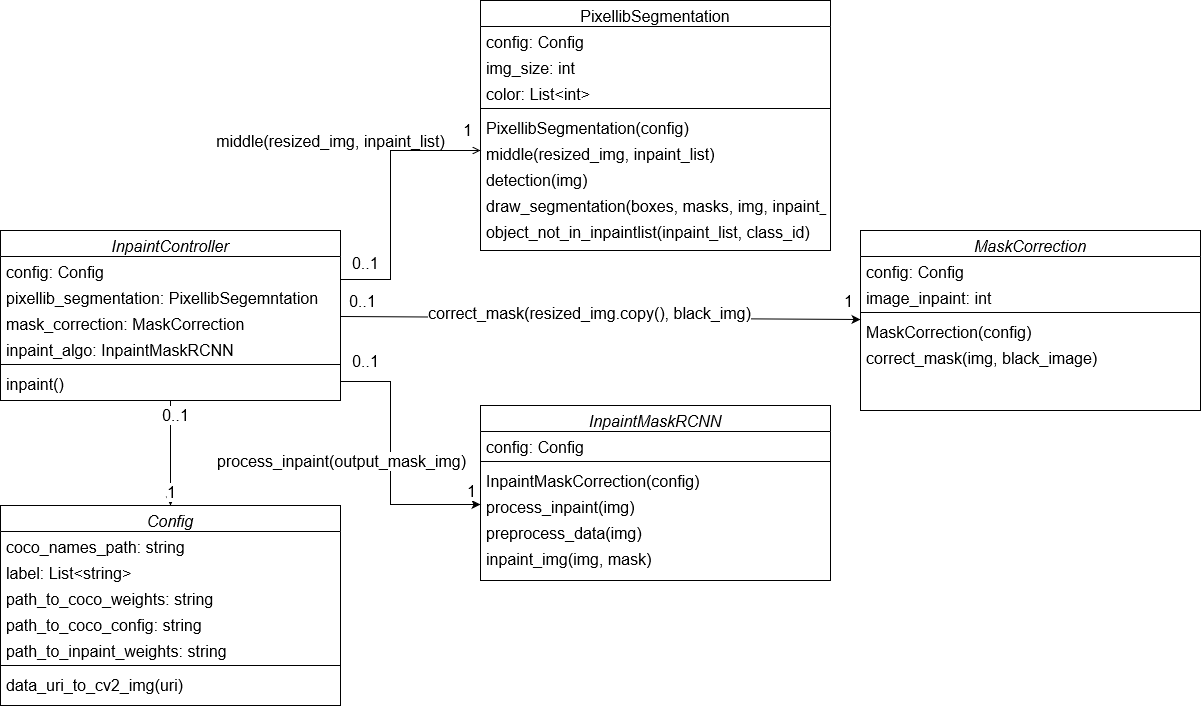

The diagram above was exported from draw.io. Its source (the exported page's mxGraphModel, read from the mxfile embedded in the PNG):
<mxGraphModel dx="2310" dy="1975" grid="1" gridSize="10" guides="1" tooltips="1" connect="1" arrows="1" fold="1" page="1" pageScale="1" pageWidth="827" pageHeight="1169" math="0" shadow="0">
  <root>
    <mxCell id="WIyWlLk6GJQsqaUBKTNV-0" />
    <mxCell id="WIyWlLk6GJQsqaUBKTNV-1" parent="WIyWlLk6GJQsqaUBKTNV-0" />
    <mxCell id="WJJ1jg101ODpLNlY3qlD-9" style="edgeStyle=orthogonalEdgeStyle;rounded=0;orthogonalLoop=1;jettySize=auto;html=1;exitX=0.5;exitY=1;exitDx=0;exitDy=0;entryX=0.5;entryY=0;entryDx=0;entryDy=0;fontSize=16;" parent="WIyWlLk6GJQsqaUBKTNV-1" source="zkfFHV4jXpPFQw0GAbJ--0" target="WJJ1jg101ODpLNlY3qlD-0" edge="1">
      <mxGeometry relative="1" as="geometry" />
    </mxCell>
    <mxCell id="WJJ1jg101ODpLNlY3qlD-10" value="0..1" style="edgeLabel;html=1;align=center;verticalAlign=middle;resizable=0;points=[];fontSize=16;" parent="WJJ1jg101ODpLNlY3qlD-9" vertex="1" connectable="0">
      <mxGeometry x="-0.7333" y="4" relative="1" as="geometry">
        <mxPoint as="offset" />
      </mxGeometry>
    </mxCell>
    <mxCell id="WJJ1jg101ODpLNlY3qlD-11" value="1" style="edgeLabel;html=1;align=center;verticalAlign=middle;resizable=0;points=[];fontSize=16;" parent="WJJ1jg101ODpLNlY3qlD-9" vertex="1" connectable="0">
      <mxGeometry x="0.7333" y="-1" relative="1" as="geometry">
        <mxPoint x="1" as="offset" />
      </mxGeometry>
    </mxCell>
    <mxCell id="zkfFHV4jXpPFQw0GAbJ--0" value="InpaintController" style="swimlane;fontStyle=2;align=center;verticalAlign=top;childLayout=stackLayout;horizontal=1;startSize=26;horizontalStack=0;resizeParent=1;resizeLast=0;collapsible=1;marginBottom=0;rounded=0;shadow=0;strokeWidth=1;fontSize=16;" parent="WIyWlLk6GJQsqaUBKTNV-1" vertex="1">
      <mxGeometry x="-20" y="110" width="340" height="170" as="geometry">
        <mxRectangle x="230" y="140" width="160" height="26" as="alternateBounds" />
      </mxGeometry>
    </mxCell>
    <mxCell id="gBL0n0PFfUWfjec8VvNy-0" value="config: Config" style="text;align=left;verticalAlign=top;spacingLeft=4;spacingRight=4;overflow=hidden;rotatable=0;points=[[0,0.5],[1,0.5]];portConstraint=eastwest;rounded=0;shadow=0;html=0;fontSize=16;" parent="zkfFHV4jXpPFQw0GAbJ--0" vertex="1">
      <mxGeometry y="26" width="340" height="26" as="geometry" />
    </mxCell>
    <mxCell id="zkfFHV4jXpPFQw0GAbJ--1" value="pixellib_segmentation: PixellibSegemntation" style="text;align=left;verticalAlign=top;spacingLeft=4;spacingRight=4;overflow=hidden;rotatable=0;points=[[0,0.5],[1,0.5]];portConstraint=eastwest;fontSize=16;" parent="zkfFHV4jXpPFQw0GAbJ--0" vertex="1">
      <mxGeometry y="52" width="340" height="26" as="geometry" />
    </mxCell>
    <mxCell id="zkfFHV4jXpPFQw0GAbJ--2" value="mask_correction: MaskCorrection" style="text;align=left;verticalAlign=top;spacingLeft=4;spacingRight=4;overflow=hidden;rotatable=0;points=[[0,0.5],[1,0.5]];portConstraint=eastwest;rounded=0;shadow=0;html=0;fontSize=16;" parent="zkfFHV4jXpPFQw0GAbJ--0" vertex="1">
      <mxGeometry y="78" width="340" height="26" as="geometry" />
    </mxCell>
    <mxCell id="zkfFHV4jXpPFQw0GAbJ--3" value="inpaint_algo: InpaintMaskRCNN" style="text;align=left;verticalAlign=top;spacingLeft=4;spacingRight=4;overflow=hidden;rotatable=0;points=[[0,0.5],[1,0.5]];portConstraint=eastwest;rounded=0;shadow=0;html=0;fontSize=16;" parent="zkfFHV4jXpPFQw0GAbJ--0" vertex="1">
      <mxGeometry y="104" width="340" height="26" as="geometry" />
    </mxCell>
    <mxCell id="zkfFHV4jXpPFQw0GAbJ--4" value="" style="line;html=1;strokeWidth=1;align=left;verticalAlign=middle;spacingTop=-1;spacingLeft=3;spacingRight=3;rotatable=0;labelPosition=right;points=[];portConstraint=eastwest;fontSize=16;" parent="zkfFHV4jXpPFQw0GAbJ--0" vertex="1">
      <mxGeometry y="130" width="340" height="8" as="geometry" />
    </mxCell>
    <mxCell id="zkfFHV4jXpPFQw0GAbJ--5" value="inpaint()" style="text;align=left;verticalAlign=top;spacingLeft=4;spacingRight=4;overflow=hidden;rotatable=0;points=[[0,0.5],[1,0.5]];portConstraint=eastwest;fontSize=16;" parent="zkfFHV4jXpPFQw0GAbJ--0" vertex="1">
      <mxGeometry y="138" width="340" height="26" as="geometry" />
    </mxCell>
    <mxCell id="zkfFHV4jXpPFQw0GAbJ--17" value="PixellibSegmentation" style="swimlane;fontStyle=0;align=center;verticalAlign=top;childLayout=stackLayout;horizontal=1;startSize=26;horizontalStack=0;resizeParent=1;resizeLast=0;collapsible=1;marginBottom=0;rounded=0;shadow=0;strokeWidth=1;fontSize=16;" parent="WIyWlLk6GJQsqaUBKTNV-1" vertex="1">
      <mxGeometry x="460" y="-120" width="350" height="250" as="geometry">
        <mxRectangle x="550" y="140" width="160" height="26" as="alternateBounds" />
      </mxGeometry>
    </mxCell>
    <mxCell id="zkfFHV4jXpPFQw0GAbJ--20" value="config: Config" style="text;align=left;verticalAlign=top;spacingLeft=4;spacingRight=4;overflow=hidden;rotatable=0;points=[[0,0.5],[1,0.5]];portConstraint=eastwest;rounded=0;shadow=0;html=0;fontSize=16;" parent="zkfFHV4jXpPFQw0GAbJ--17" vertex="1">
      <mxGeometry y="26" width="350" height="26" as="geometry" />
    </mxCell>
    <mxCell id="zkfFHV4jXpPFQw0GAbJ--21" value="img_size: int" style="text;align=left;verticalAlign=top;spacingLeft=4;spacingRight=4;overflow=hidden;rotatable=0;points=[[0,0.5],[1,0.5]];portConstraint=eastwest;rounded=0;shadow=0;html=0;fontSize=16;" parent="zkfFHV4jXpPFQw0GAbJ--17" vertex="1">
      <mxGeometry y="52" width="350" height="26" as="geometry" />
    </mxCell>
    <mxCell id="zkfFHV4jXpPFQw0GAbJ--22" value="color: List&lt;int&gt;" style="text;align=left;verticalAlign=top;spacingLeft=4;spacingRight=4;overflow=hidden;rotatable=0;points=[[0,0.5],[1,0.5]];portConstraint=eastwest;rounded=0;shadow=0;html=0;fontSize=16;" parent="zkfFHV4jXpPFQw0GAbJ--17" vertex="1">
      <mxGeometry y="78" width="350" height="26" as="geometry" />
    </mxCell>
    <mxCell id="zkfFHV4jXpPFQw0GAbJ--23" value="" style="line;html=1;strokeWidth=1;align=left;verticalAlign=middle;spacingTop=-1;spacingLeft=3;spacingRight=3;rotatable=0;labelPosition=right;points=[];portConstraint=eastwest;fontSize=16;" parent="zkfFHV4jXpPFQw0GAbJ--17" vertex="1">
      <mxGeometry y="104" width="350" height="8" as="geometry" />
    </mxCell>
    <mxCell id="gBL0n0PFfUWfjec8VvNy-10" value="PixellibSegmentation(config)" style="text;align=left;verticalAlign=top;spacingLeft=4;spacingRight=4;overflow=hidden;rotatable=0;points=[[0,0.5],[1,0.5]];portConstraint=eastwest;fontSize=16;" parent="zkfFHV4jXpPFQw0GAbJ--17" vertex="1">
      <mxGeometry y="112" width="350" height="26" as="geometry" />
    </mxCell>
    <mxCell id="zkfFHV4jXpPFQw0GAbJ--24" value="middle(resized_img, inpaint_list)" style="text;align=left;verticalAlign=top;spacingLeft=4;spacingRight=4;overflow=hidden;rotatable=0;points=[[0,0.5],[1,0.5]];portConstraint=eastwest;fontSize=16;" parent="zkfFHV4jXpPFQw0GAbJ--17" vertex="1">
      <mxGeometry y="138" width="350" height="26" as="geometry" />
    </mxCell>
    <mxCell id="zkfFHV4jXpPFQw0GAbJ--25" value="detection(img)" style="text;align=left;verticalAlign=top;spacingLeft=4;spacingRight=4;overflow=hidden;rotatable=0;points=[[0,0.5],[1,0.5]];portConstraint=eastwest;fontSize=16;" parent="zkfFHV4jXpPFQw0GAbJ--17" vertex="1">
      <mxGeometry y="164" width="350" height="26" as="geometry" />
    </mxCell>
    <mxCell id="gBL0n0PFfUWfjec8VvNy-1" value="draw_segmentation(boxes, masks, img, inpaint_list)" style="text;align=left;verticalAlign=top;spacingLeft=4;spacingRight=4;overflow=hidden;rotatable=0;points=[[0,0.5],[1,0.5]];portConstraint=eastwest;fontSize=16;" parent="zkfFHV4jXpPFQw0GAbJ--17" vertex="1">
      <mxGeometry y="190" width="350" height="26" as="geometry" />
    </mxCell>
    <mxCell id="gBL0n0PFfUWfjec8VvNy-2" value="object_not_in_inpaintlist(inpaint_list, class_id)" style="text;align=left;verticalAlign=top;spacingLeft=4;spacingRight=4;overflow=hidden;rotatable=0;points=[[0,0.5],[1,0.5]];portConstraint=eastwest;fontSize=16;" parent="zkfFHV4jXpPFQw0GAbJ--17" vertex="1">
      <mxGeometry y="216" width="350" height="26" as="geometry" />
    </mxCell>
    <mxCell id="zkfFHV4jXpPFQw0GAbJ--26" value="" style="endArrow=open;shadow=0;strokeWidth=1;rounded=0;endFill=1;edgeStyle=orthogonalEdgeStyle;elbow=vertical;exitX=1;exitY=0.5;exitDx=0;exitDy=0;fontSize=16;" parent="WIyWlLk6GJQsqaUBKTNV-1" source="gBL0n0PFfUWfjec8VvNy-0" target="zkfFHV4jXpPFQw0GAbJ--17" edge="1">
      <mxGeometry x="0.5" y="41" relative="1" as="geometry">
        <mxPoint x="380" y="192" as="sourcePoint" />
        <mxPoint x="540" y="192" as="targetPoint" />
        <mxPoint x="-40" y="32" as="offset" />
        <Array as="points">
          <mxPoint x="370" y="159" />
          <mxPoint x="370" y="30" />
        </Array>
      </mxGeometry>
    </mxCell>
    <mxCell id="zkfFHV4jXpPFQw0GAbJ--27" value="0..1" style="resizable=0;align=left;verticalAlign=bottom;labelBackgroundColor=none;fontSize=16;" parent="zkfFHV4jXpPFQw0GAbJ--26" connectable="0" vertex="1">
      <mxGeometry x="-1" relative="1" as="geometry">
        <mxPoint x="10" y="4" as="offset" />
      </mxGeometry>
    </mxCell>
    <mxCell id="zkfFHV4jXpPFQw0GAbJ--28" value="1" style="resizable=0;align=right;verticalAlign=bottom;labelBackgroundColor=none;fontSize=16;" parent="zkfFHV4jXpPFQw0GAbJ--26" connectable="0" vertex="1">
      <mxGeometry x="1" relative="1" as="geometry">
        <mxPoint x="-7" y="-10" as="offset" />
      </mxGeometry>
    </mxCell>
    <mxCell id="zkfFHV4jXpPFQw0GAbJ--29" value="middle(resized_img, inpaint_list)" style="text;html=1;resizable=0;points=[];;align=center;verticalAlign=middle;labelBackgroundColor=none;rounded=0;shadow=0;strokeWidth=1;fontSize=16;" parent="zkfFHV4jXpPFQw0GAbJ--26" vertex="1" connectable="0">
      <mxGeometry x="0.5" y="49" relative="1" as="geometry">
        <mxPoint x="-80" y="39" as="offset" />
      </mxGeometry>
    </mxCell>
    <mxCell id="gBL0n0PFfUWfjec8VvNy-3" value="MaskCorrection" style="swimlane;fontStyle=2;align=center;verticalAlign=top;childLayout=stackLayout;horizontal=1;startSize=26;horizontalStack=0;resizeParent=1;resizeLast=0;collapsible=1;marginBottom=0;rounded=0;shadow=0;strokeWidth=1;fontSize=16;" parent="WIyWlLk6GJQsqaUBKTNV-1" vertex="1">
      <mxGeometry x="840" y="110" width="340" height="180" as="geometry">
        <mxRectangle x="230" y="140" width="160" height="26" as="alternateBounds" />
      </mxGeometry>
    </mxCell>
    <mxCell id="gBL0n0PFfUWfjec8VvNy-4" value="config: Config" style="text;align=left;verticalAlign=top;spacingLeft=4;spacingRight=4;overflow=hidden;rotatable=0;points=[[0,0.5],[1,0.5]];portConstraint=eastwest;rounded=0;shadow=0;html=0;fontSize=16;" parent="gBL0n0PFfUWfjec8VvNy-3" vertex="1">
      <mxGeometry y="26" width="340" height="26" as="geometry" />
    </mxCell>
    <mxCell id="gBL0n0PFfUWfjec8VvNy-7" value="image_inpaint: int" style="text;align=left;verticalAlign=top;spacingLeft=4;spacingRight=4;overflow=hidden;rotatable=0;points=[[0,0.5],[1,0.5]];portConstraint=eastwest;rounded=0;shadow=0;html=0;fontSize=16;" parent="gBL0n0PFfUWfjec8VvNy-3" vertex="1">
      <mxGeometry y="52" width="340" height="26" as="geometry" />
    </mxCell>
    <mxCell id="gBL0n0PFfUWfjec8VvNy-8" value="" style="line;html=1;strokeWidth=1;align=left;verticalAlign=middle;spacingTop=-1;spacingLeft=3;spacingRight=3;rotatable=0;labelPosition=right;points=[];portConstraint=eastwest;fontSize=16;" parent="gBL0n0PFfUWfjec8VvNy-3" vertex="1">
      <mxGeometry y="78" width="340" height="8" as="geometry" />
    </mxCell>
    <mxCell id="gBL0n0PFfUWfjec8VvNy-9" value="MaskCorrection(config)" style="text;align=left;verticalAlign=top;spacingLeft=4;spacingRight=4;overflow=hidden;rotatable=0;points=[[0,0.5],[1,0.5]];portConstraint=eastwest;fontSize=16;" parent="gBL0n0PFfUWfjec8VvNy-3" vertex="1">
      <mxGeometry y="86" width="340" height="26" as="geometry" />
    </mxCell>
    <mxCell id="gBL0n0PFfUWfjec8VvNy-11" value="correct_mask(img, black_image)" style="text;align=left;verticalAlign=top;spacingLeft=4;spacingRight=4;overflow=hidden;rotatable=0;points=[[0,0.5],[1,0.5]];portConstraint=eastwest;fontSize=16;" parent="gBL0n0PFfUWfjec8VvNy-3" vertex="1">
      <mxGeometry y="112" width="340" height="26" as="geometry" />
    </mxCell>
    <mxCell id="gBL0n0PFfUWfjec8VvNy-12" value="InpaintMaskRCNN" style="swimlane;fontStyle=2;align=center;verticalAlign=top;childLayout=stackLayout;horizontal=1;startSize=26;horizontalStack=0;resizeParent=1;resizeLast=0;collapsible=1;marginBottom=0;rounded=0;shadow=0;strokeWidth=1;fontSize=16;" parent="WIyWlLk6GJQsqaUBKTNV-1" vertex="1">
      <mxGeometry x="460" y="285" width="350" height="175" as="geometry">
        <mxRectangle x="230" y="140" width="160" height="26" as="alternateBounds" />
      </mxGeometry>
    </mxCell>
    <mxCell id="gBL0n0PFfUWfjec8VvNy-13" value="config: Config" style="text;align=left;verticalAlign=top;spacingLeft=4;spacingRight=4;overflow=hidden;rotatable=0;points=[[0,0.5],[1,0.5]];portConstraint=eastwest;rounded=0;shadow=0;html=0;fontSize=16;" parent="gBL0n0PFfUWfjec8VvNy-12" vertex="1">
      <mxGeometry y="26" width="350" height="26" as="geometry" />
    </mxCell>
    <mxCell id="gBL0n0PFfUWfjec8VvNy-15" value="" style="line;html=1;strokeWidth=1;align=left;verticalAlign=middle;spacingTop=-1;spacingLeft=3;spacingRight=3;rotatable=0;labelPosition=right;points=[];portConstraint=eastwest;fontSize=16;" parent="gBL0n0PFfUWfjec8VvNy-12" vertex="1">
      <mxGeometry y="52" width="350" height="8" as="geometry" />
    </mxCell>
    <mxCell id="gBL0n0PFfUWfjec8VvNy-16" value="InpaintMaskCorrection(config)" style="text;align=left;verticalAlign=top;spacingLeft=4;spacingRight=4;overflow=hidden;rotatable=0;points=[[0,0.5],[1,0.5]];portConstraint=eastwest;fontSize=16;" parent="gBL0n0PFfUWfjec8VvNy-12" vertex="1">
      <mxGeometry y="60" width="350" height="26" as="geometry" />
    </mxCell>
    <mxCell id="gBL0n0PFfUWfjec8VvNy-17" value="process_inpaint(img)" style="text;align=left;verticalAlign=top;spacingLeft=4;spacingRight=4;overflow=hidden;rotatable=0;points=[[0,0.5],[1,0.5]];portConstraint=eastwest;fontSize=16;" parent="gBL0n0PFfUWfjec8VvNy-12" vertex="1">
      <mxGeometry y="86" width="350" height="26" as="geometry" />
    </mxCell>
    <mxCell id="gBL0n0PFfUWfjec8VvNy-24" value="preprocess_data(img)" style="text;align=left;verticalAlign=top;spacingLeft=4;spacingRight=4;overflow=hidden;rotatable=0;points=[[0,0.5],[1,0.5]];portConstraint=eastwest;fontSize=16;" parent="gBL0n0PFfUWfjec8VvNy-12" vertex="1">
      <mxGeometry y="112" width="350" height="26" as="geometry" />
    </mxCell>
    <mxCell id="gBL0n0PFfUWfjec8VvNy-25" value="inpaint_img(img, mask)" style="text;align=left;verticalAlign=top;spacingLeft=4;spacingRight=4;overflow=hidden;rotatable=0;points=[[0,0.5],[1,0.5]];portConstraint=eastwest;fontSize=16;" parent="gBL0n0PFfUWfjec8VvNy-12" vertex="1">
      <mxGeometry y="138" width="350" height="26" as="geometry" />
    </mxCell>
    <mxCell id="gBL0n0PFfUWfjec8VvNy-29" style="edgeStyle=none;rounded=0;orthogonalLoop=1;jettySize=auto;html=1;fontSize=16;" parent="WIyWlLk6GJQsqaUBKTNV-1" source="zkfFHV4jXpPFQw0GAbJ--0" target="gBL0n0PFfUWfjec8VvNy-3" edge="1">
      <mxGeometry relative="1" as="geometry">
        <mxPoint x="270" y="205" as="sourcePoint" />
      </mxGeometry>
    </mxCell>
    <mxCell id="gBL0n0PFfUWfjec8VvNy-35" value="correct_mask(resized_img.copy(), black_img)" style="edgeLabel;html=1;align=center;verticalAlign=middle;resizable=0;points=[];fontSize=16;" parent="gBL0n0PFfUWfjec8VvNy-29" vertex="1" connectable="0">
      <mxGeometry x="-0.0453" y="-3" relative="1" as="geometry">
        <mxPoint y="-8" as="offset" />
      </mxGeometry>
    </mxCell>
    <mxCell id="gBL0n0PFfUWfjec8VvNy-36" value="1" style="edgeLabel;html=1;align=center;verticalAlign=middle;resizable=0;points=[];fontSize=16;" parent="gBL0n0PFfUWfjec8VvNy-29" vertex="1" connectable="0">
      <mxGeometry x="0.9358" y="1" relative="1" as="geometry">
        <mxPoint x="4" y="-18" as="offset" />
      </mxGeometry>
    </mxCell>
    <mxCell id="gBL0n0PFfUWfjec8VvNy-37" value="0..1" style="edgeLabel;html=1;align=center;verticalAlign=middle;resizable=0;points=[];fontSize=16;" parent="gBL0n0PFfUWfjec8VvNy-29" vertex="1" connectable="0">
      <mxGeometry x="-0.9358" y="-2" relative="1" as="geometry">
        <mxPoint x="4" y="-18" as="offset" />
      </mxGeometry>
    </mxCell>
    <mxCell id="gBL0n0PFfUWfjec8VvNy-30" style="edgeStyle=orthogonalEdgeStyle;rounded=0;orthogonalLoop=1;jettySize=auto;html=1;exitX=1;exitY=0.5;exitDx=0;exitDy=0;entryX=0;entryY=0.5;entryDx=0;entryDy=0;fontSize=16;" parent="WIyWlLk6GJQsqaUBKTNV-1" source="zkfFHV4jXpPFQw0GAbJ--5" target="gBL0n0PFfUWfjec8VvNy-17" edge="1">
      <mxGeometry relative="1" as="geometry">
        <Array as="points">
          <mxPoint x="370" y="261" />
          <mxPoint x="370" y="384" />
        </Array>
      </mxGeometry>
    </mxCell>
    <mxCell id="gBL0n0PFfUWfjec8VvNy-32" value="process_inpaint(output_mask_img)" style="edgeLabel;html=1;align=center;verticalAlign=middle;resizable=0;points=[];fontSize=16;" parent="gBL0n0PFfUWfjec8VvNy-30" vertex="1" connectable="0">
      <mxGeometry x="-0.3173" relative="1" as="geometry">
        <mxPoint x="-50" y="39" as="offset" />
      </mxGeometry>
    </mxCell>
    <mxCell id="gBL0n0PFfUWfjec8VvNy-33" value="0..1" style="edgeLabel;html=1;align=center;verticalAlign=middle;resizable=0;points=[];fontSize=16;" parent="gBL0n0PFfUWfjec8VvNy-30" vertex="1" connectable="0">
      <mxGeometry x="-0.8554" y="3" relative="1" as="geometry">
        <mxPoint x="6" y="-18" as="offset" />
      </mxGeometry>
    </mxCell>
    <mxCell id="gBL0n0PFfUWfjec8VvNy-34" value="1" style="edgeLabel;html=1;align=center;verticalAlign=middle;resizable=0;points=[];fontSize=16;" parent="gBL0n0PFfUWfjec8VvNy-30" vertex="1" connectable="0">
      <mxGeometry x="0.8795" y="-1" relative="1" as="geometry">
        <mxPoint x="6" y="-15" as="offset" />
      </mxGeometry>
    </mxCell>
    <mxCell id="WJJ1jg101ODpLNlY3qlD-0" value="Config" style="swimlane;fontStyle=2;align=center;verticalAlign=top;childLayout=stackLayout;horizontal=1;startSize=26;horizontalStack=0;resizeParent=1;resizeLast=0;collapsible=1;marginBottom=0;rounded=0;shadow=0;strokeWidth=1;fontSize=16;" parent="WIyWlLk6GJQsqaUBKTNV-1" vertex="1">
      <mxGeometry x="-20" y="385" width="340" height="200" as="geometry">
        <mxRectangle x="230" y="140" width="160" height="26" as="alternateBounds" />
      </mxGeometry>
    </mxCell>
    <mxCell id="WJJ1jg101ODpLNlY3qlD-1" value="coco_names_path: string    " style="text;align=left;verticalAlign=top;spacingLeft=4;spacingRight=4;overflow=hidden;rotatable=0;points=[[0,0.5],[1,0.5]];portConstraint=eastwest;rounded=0;shadow=0;html=0;fontSize=16;" parent="WJJ1jg101ODpLNlY3qlD-0" vertex="1">
      <mxGeometry y="26" width="340" height="26" as="geometry" />
    </mxCell>
    <mxCell id="WJJ1jg101ODpLNlY3qlD-2" value="label: List&lt;string&gt;" style="text;align=left;verticalAlign=top;spacingLeft=4;spacingRight=4;overflow=hidden;rotatable=0;points=[[0,0.5],[1,0.5]];portConstraint=eastwest;fontSize=16;" parent="WJJ1jg101ODpLNlY3qlD-0" vertex="1">
      <mxGeometry y="52" width="340" height="26" as="geometry" />
    </mxCell>
    <mxCell id="WJJ1jg101ODpLNlY3qlD-3" value="path_to_coco_weights: string" style="text;align=left;verticalAlign=top;spacingLeft=4;spacingRight=4;overflow=hidden;rotatable=0;points=[[0,0.5],[1,0.5]];portConstraint=eastwest;rounded=0;shadow=0;html=0;fontSize=16;" parent="WJJ1jg101ODpLNlY3qlD-0" vertex="1">
      <mxGeometry y="78" width="340" height="26" as="geometry" />
    </mxCell>
    <mxCell id="WJJ1jg101ODpLNlY3qlD-8" value="path_to_coco_config: string" style="text;align=left;verticalAlign=top;spacingLeft=4;spacingRight=4;overflow=hidden;rotatable=0;points=[[0,0.5],[1,0.5]];portConstraint=eastwest;rounded=0;shadow=0;html=0;fontSize=16;" parent="WJJ1jg101ODpLNlY3qlD-0" vertex="1">
      <mxGeometry y="104" width="340" height="26" as="geometry" />
    </mxCell>
    <mxCell id="WJJ1jg101ODpLNlY3qlD-7" value="path_to_inpaint_weights: string" style="text;align=left;verticalAlign=top;spacingLeft=4;spacingRight=4;overflow=hidden;rotatable=0;points=[[0,0.5],[1,0.5]];portConstraint=eastwest;rounded=0;shadow=0;html=0;fontSize=16;" parent="WJJ1jg101ODpLNlY3qlD-0" vertex="1">
      <mxGeometry y="130" width="340" height="26" as="geometry" />
    </mxCell>
    <mxCell id="WJJ1jg101ODpLNlY3qlD-5" value="" style="line;html=1;strokeWidth=1;align=left;verticalAlign=middle;spacingTop=-1;spacingLeft=3;spacingRight=3;rotatable=0;labelPosition=right;points=[];portConstraint=eastwest;fontSize=16;" parent="WJJ1jg101ODpLNlY3qlD-0" vertex="1">
      <mxGeometry y="156" width="340" height="8" as="geometry" />
    </mxCell>
    <mxCell id="WJJ1jg101ODpLNlY3qlD-6" value="data_uri_to_cv2_img(uri)" style="text;align=left;verticalAlign=top;spacingLeft=4;spacingRight=4;overflow=hidden;rotatable=0;points=[[0,0.5],[1,0.5]];portConstraint=eastwest;fontSize=16;" parent="WJJ1jg101ODpLNlY3qlD-0" vertex="1">
      <mxGeometry y="164" width="340" height="26" as="geometry" />
    </mxCell>
  </root>
</mxGraphModel>